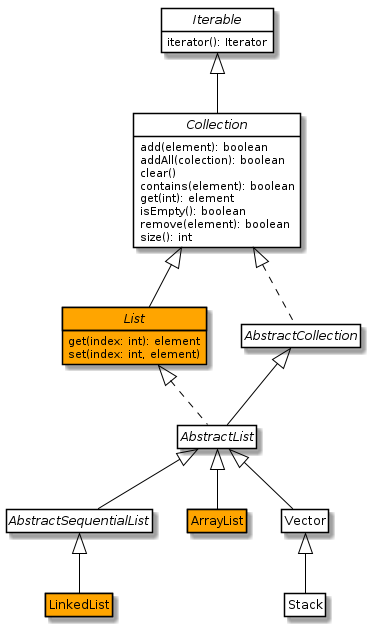

The diagram above was rendered by PlantUML. Its source (embedded in the PNG):
@startuml

    interface Iterable {
        iterator(): Iterator
    }
    Interface Collection extends Iterable {
        add(element): boolean
        addAll(colection): boolean
        clear()
        contains(element): boolean
        get(int): element
        isEmpty(): boolean
        remove(element): boolean
        size(): int
    }
    interface List extends Collection {
        get(index: int): element
        set(index: int, element)
    }

    class AbstractList implements List

    abstract class AbstractCollection implements Collection
    abstract class AbstractSequentialList
    abstract class AbstractList extends AbstractCollection
    abstract class AbstractSequentialList extends AbstractList

    class ArrayList extends AbstractList
    class LinkedList extends AbstractSequentialList
    class Vector extends AbstractList
    class Stack extends Vector

    interface List #orange
    class ArrayList #orange
    class LinkedList #orange
    class Vector
    class Stack

    hide circle
    hide empty members
    skinparam classAttributeIconSize 0
    skinparam class {
        BackgroundColor White
        BorderColor Black
        ArrowColor Black
    }
@enduml